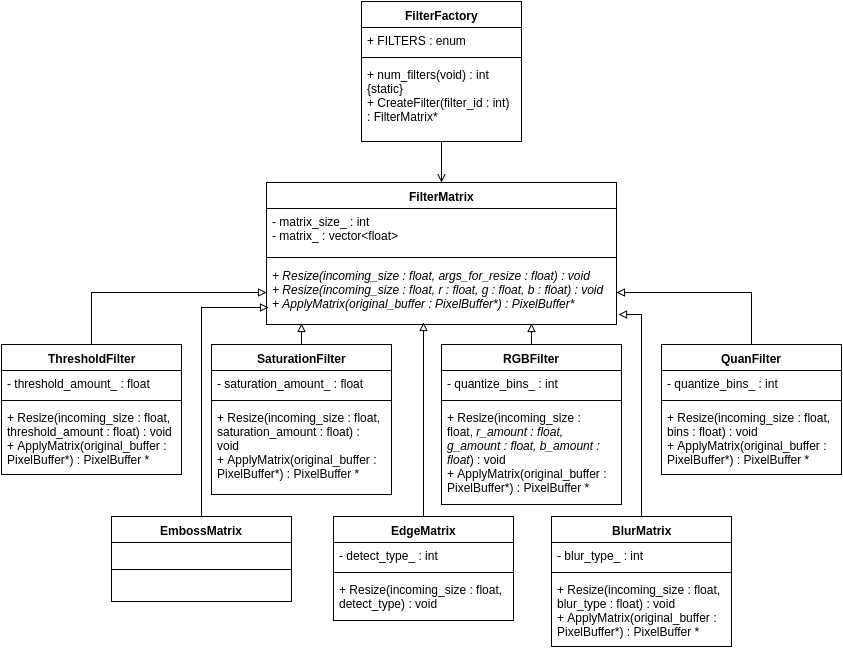

The diagram above was exported from draw.io. Its source (the exported page's mxGraphModel, read from the mxfile embedded in the PNG):
<mxGraphModel dx="2005" dy="1281" grid="1" gridSize="10" guides="1" tooltips="1" connect="1" arrows="1" fold="1" page="1" pageScale="1" pageWidth="850" pageHeight="1100" math="0" shadow="0">
  <root>
    <mxCell id="0" />
    <mxCell id="1" parent="0" />
    <mxCell id="2c0861150d2a9030-1" value="FilterMatrix" style="swimlane;html=1;fontStyle=1;align=center;verticalAlign=top;childLayout=stackLayout;horizontal=1;startSize=26;horizontalStack=0;resizeParent=1;resizeLast=0;collapsible=1;marginBottom=0;swimlaneFillColor=#ffffff;" vertex="1" parent="1">
      <mxGeometry x="265" y="388" width="350" height="142" as="geometry" />
    </mxCell>
    <mxCell id="2c0861150d2a9030-2" value="- matrix_size_ : int&lt;div&gt;- matrix_ : vector&amp;lt;float&amp;gt;&amp;nbsp;&lt;/div&gt;" style="text;html=1;strokeColor=none;fillColor=none;align=left;verticalAlign=top;spacingLeft=4;spacingRight=4;whiteSpace=wrap;overflow=hidden;rotatable=0;points=[[0,0.5],[1,0.5]];portConstraint=eastwest;" vertex="1" parent="2c0861150d2a9030-1">
      <mxGeometry y="26" width="350" height="44" as="geometry" />
    </mxCell>
    <mxCell id="2c0861150d2a9030-3" value="" style="line;html=1;strokeWidth=1;fillColor=none;align=left;verticalAlign=middle;spacingTop=-1;spacingLeft=3;spacingRight=3;rotatable=0;labelPosition=right;points=[];portConstraint=eastwest;" vertex="1" parent="2c0861150d2a9030-1">
      <mxGeometry y="70" width="350" height="10" as="geometry" />
    </mxCell>
    <mxCell id="2c0861150d2a9030-4" value="&lt;i&gt;+ Resize(incoming_size : float, args_for_resize : float) : void&lt;/i&gt;&lt;div&gt;&lt;i&gt;+ Resize(incoming_size : float, r : float, g : float, b : float) : void&lt;/i&gt;&lt;/div&gt;&lt;div&gt;&lt;i&gt;+ ApplyMatrix(original_buffer : PixelBuffer*) : PixelBuffer*&lt;/i&gt;&lt;/div&gt;" style="text;html=1;strokeColor=none;fillColor=none;align=left;verticalAlign=top;spacingLeft=4;spacingRight=4;whiteSpace=wrap;overflow=hidden;rotatable=0;points=[[0,0.5],[1,0.5]];portConstraint=eastwest;" vertex="1" parent="2c0861150d2a9030-1">
      <mxGeometry y="80" width="350" height="60" as="geometry" />
    </mxCell>
    <mxCell id="2c0861150d2a9030-9" value="BlurMatrix" style="swimlane;html=1;fontStyle=1;align=center;verticalAlign=top;childLayout=stackLayout;horizontal=1;startSize=26;horizontalStack=0;resizeParent=1;resizeLast=0;collapsible=1;marginBottom=0;swimlaneFillColor=#ffffff;" vertex="1" parent="1">
      <mxGeometry x="550" y="722" width="180" height="130" as="geometry" />
    </mxCell>
    <mxCell id="2c0861150d2a9030-10" value="- blur_type_ : int" style="text;html=1;strokeColor=none;fillColor=none;align=left;verticalAlign=top;spacingLeft=4;spacingRight=4;whiteSpace=wrap;overflow=hidden;rotatable=0;points=[[0,0.5],[1,0.5]];portConstraint=eastwest;" vertex="1" parent="2c0861150d2a9030-9">
      <mxGeometry y="26" width="180" height="26" as="geometry" />
    </mxCell>
    <mxCell id="2c0861150d2a9030-11" value="" style="line;html=1;strokeWidth=1;fillColor=none;align=left;verticalAlign=middle;spacingTop=-1;spacingLeft=3;spacingRight=3;rotatable=0;labelPosition=right;points=[];portConstraint=eastwest;" vertex="1" parent="2c0861150d2a9030-9">
      <mxGeometry y="52" width="180" height="8" as="geometry" />
    </mxCell>
    <mxCell id="2c0861150d2a9030-12" value="+ Resize(incoming_size : float, blur_type : float) : void&lt;div&gt;+ ApplyMatrix(original_buffer : PixelBuffer*) : PixelBuffer *&lt;/div&gt;" style="text;html=1;strokeColor=none;fillColor=none;align=left;verticalAlign=top;spacingLeft=4;spacingRight=4;whiteSpace=wrap;overflow=hidden;rotatable=0;points=[[0,0.5],[1,0.5]];portConstraint=eastwest;" vertex="1" parent="2c0861150d2a9030-9">
      <mxGeometry y="60" width="180" height="70" as="geometry" />
    </mxCell>
    <mxCell id="2c0861150d2a9030-13" value="EdgeMatrix" style="swimlane;html=1;fontStyle=1;align=center;verticalAlign=top;childLayout=stackLayout;horizontal=1;startSize=26;horizontalStack=0;resizeParent=1;resizeLast=0;collapsible=1;marginBottom=0;swimlaneFillColor=#ffffff;" vertex="1" parent="1">
      <mxGeometry x="332" y="722" width="180" height="104" as="geometry" />
    </mxCell>
    <mxCell id="2c0861150d2a9030-14" value="- detect_type_ : int" style="text;html=1;strokeColor=none;fillColor=none;align=left;verticalAlign=top;spacingLeft=4;spacingRight=4;whiteSpace=wrap;overflow=hidden;rotatable=0;points=[[0,0.5],[1,0.5]];portConstraint=eastwest;" vertex="1" parent="2c0861150d2a9030-13">
      <mxGeometry y="26" width="180" height="26" as="geometry" />
    </mxCell>
    <mxCell id="2c0861150d2a9030-15" value="" style="line;html=1;strokeWidth=1;fillColor=none;align=left;verticalAlign=middle;spacingTop=-1;spacingLeft=3;spacingRight=3;rotatable=0;labelPosition=right;points=[];portConstraint=eastwest;" vertex="1" parent="2c0861150d2a9030-13">
      <mxGeometry y="52" width="180" height="8" as="geometry" />
    </mxCell>
    <mxCell id="2c0861150d2a9030-16" value="+ Resize(incoming_size : float, detect_type) : void" style="text;html=1;strokeColor=none;fillColor=none;align=left;verticalAlign=top;spacingLeft=4;spacingRight=4;whiteSpace=wrap;overflow=hidden;rotatable=0;points=[[0,0.5],[1,0.5]];portConstraint=eastwest;" vertex="1" parent="2c0861150d2a9030-13">
      <mxGeometry y="60" width="180" height="40" as="geometry" />
    </mxCell>
    <mxCell id="2c0861150d2a9030-17" value="EmbossMatrix" style="swimlane;html=1;fontStyle=1;align=center;verticalAlign=top;childLayout=stackLayout;horizontal=1;startSize=26;horizontalStack=0;resizeParent=1;resizeLast=0;collapsible=1;marginBottom=0;swimlaneFillColor=#ffffff;" vertex="1" parent="1">
      <mxGeometry x="110" y="722" width="180" height="85" as="geometry" />
    </mxCell>
    <mxCell id="2c0861150d2a9030-19" value="" style="line;html=1;strokeWidth=1;fillColor=none;align=left;verticalAlign=middle;spacingTop=-1;spacingLeft=3;spacingRight=3;rotatable=0;labelPosition=right;points=[];portConstraint=eastwest;" vertex="1" parent="2c0861150d2a9030-17">
      <mxGeometry y="26" width="180" height="54" as="geometry" />
    </mxCell>
    <mxCell id="2c0861150d2a9030-21" value="QuanFilter" style="swimlane;html=1;fontStyle=1;align=center;verticalAlign=top;childLayout=stackLayout;horizontal=1;startSize=26;horizontalStack=0;resizeParent=1;resizeLast=0;collapsible=1;marginBottom=0;swimlaneFillColor=#ffffff;" vertex="1" parent="1">
      <mxGeometry x="660" y="550" width="180" height="130" as="geometry" />
    </mxCell>
    <mxCell id="2c0861150d2a9030-22" value="- quantize_bins_ : int" style="text;html=1;strokeColor=none;fillColor=none;align=left;verticalAlign=top;spacingLeft=4;spacingRight=4;whiteSpace=wrap;overflow=hidden;rotatable=0;points=[[0,0.5],[1,0.5]];portConstraint=eastwest;" vertex="1" parent="2c0861150d2a9030-21">
      <mxGeometry y="26" width="180" height="26" as="geometry" />
    </mxCell>
    <mxCell id="2c0861150d2a9030-23" value="" style="line;html=1;strokeWidth=1;fillColor=none;align=left;verticalAlign=middle;spacingTop=-1;spacingLeft=3;spacingRight=3;rotatable=0;labelPosition=right;points=[];portConstraint=eastwest;" vertex="1" parent="2c0861150d2a9030-21">
      <mxGeometry y="52" width="180" height="8" as="geometry" />
    </mxCell>
    <mxCell id="2c0861150d2a9030-24" value="+ Resize(incoming_size : float, bins : float) : void&lt;div&gt;+ ApplyMatrix(original_buffer : PixelBuffer*) : PixelBuffer *&lt;/div&gt;" style="text;html=1;strokeColor=none;fillColor=none;align=left;verticalAlign=top;spacingLeft=4;spacingRight=4;whiteSpace=wrap;overflow=hidden;rotatable=0;points=[[0,0.5],[1,0.5]];portConstraint=eastwest;" vertex="1" parent="2c0861150d2a9030-21">
      <mxGeometry y="60" width="180" height="70" as="geometry" />
    </mxCell>
    <mxCell id="2c0861150d2a9030-25" value="RGBFilter" style="swimlane;html=1;fontStyle=1;align=center;verticalAlign=top;childLayout=stackLayout;horizontal=1;startSize=26;horizontalStack=0;resizeParent=1;resizeLast=0;collapsible=1;marginBottom=0;swimlaneFillColor=#ffffff;" vertex="1" parent="1">
      <mxGeometry x="440" y="550" width="180" height="160" as="geometry" />
    </mxCell>
    <mxCell id="2c0861150d2a9030-26" value="- quantize_bins_ : int" style="text;html=1;strokeColor=none;fillColor=none;align=left;verticalAlign=top;spacingLeft=4;spacingRight=4;whiteSpace=wrap;overflow=hidden;rotatable=0;points=[[0,0.5],[1,0.5]];portConstraint=eastwest;" vertex="1" parent="2c0861150d2a9030-25">
      <mxGeometry y="26" width="180" height="26" as="geometry" />
    </mxCell>
    <mxCell id="2c0861150d2a9030-27" value="" style="line;html=1;strokeWidth=1;fillColor=none;align=left;verticalAlign=middle;spacingTop=-1;spacingLeft=3;spacingRight=3;rotatable=0;labelPosition=right;points=[];portConstraint=eastwest;" vertex="1" parent="2c0861150d2a9030-25">
      <mxGeometry y="52" width="180" height="8" as="geometry" />
    </mxCell>
    <mxCell id="2c0861150d2a9030-28" value="+ Resize(incoming_size : float,&amp;nbsp;&lt;i&gt;r_amount : float, g_amount : float, b_amount : float&lt;/i&gt;) : void&lt;div&gt;+ ApplyMatrix(original_buffer : PixelBuffer*) : PixelBuffer *&lt;/div&gt;" style="text;html=1;strokeColor=none;fillColor=none;align=left;verticalAlign=top;spacingLeft=4;spacingRight=4;whiteSpace=wrap;overflow=hidden;rotatable=0;points=[[0,0.5],[1,0.5]];portConstraint=eastwest;" vertex="1" parent="2c0861150d2a9030-25">
      <mxGeometry y="60" width="180" height="100" as="geometry" />
    </mxCell>
    <mxCell id="2c0861150d2a9030-29" value="SaturationFilter" style="swimlane;html=1;fontStyle=1;align=center;verticalAlign=top;childLayout=stackLayout;horizontal=1;startSize=26;horizontalStack=0;resizeParent=1;resizeLast=0;collapsible=1;marginBottom=0;swimlaneFillColor=#ffffff;" vertex="1" parent="1">
      <mxGeometry x="210" y="550" width="180" height="150" as="geometry" />
    </mxCell>
    <mxCell id="2c0861150d2a9030-30" value="- saturation_amount_ : float" style="text;html=1;strokeColor=none;fillColor=none;align=left;verticalAlign=top;spacingLeft=4;spacingRight=4;whiteSpace=wrap;overflow=hidden;rotatable=0;points=[[0,0.5],[1,0.5]];portConstraint=eastwest;" vertex="1" parent="2c0861150d2a9030-29">
      <mxGeometry y="26" width="180" height="26" as="geometry" />
    </mxCell>
    <mxCell id="2c0861150d2a9030-31" value="" style="line;html=1;strokeWidth=1;fillColor=none;align=left;verticalAlign=middle;spacingTop=-1;spacingLeft=3;spacingRight=3;rotatable=0;labelPosition=right;points=[];portConstraint=eastwest;" vertex="1" parent="2c0861150d2a9030-29">
      <mxGeometry y="52" width="180" height="8" as="geometry" />
    </mxCell>
    <mxCell id="2c0861150d2a9030-32" value="+ Resize(incoming_size : float, saturation_amount : float) : void&lt;div&gt;+ ApplyMatrix(original_buffer : PixelBuffer*) : PixelBuffer *&lt;/div&gt;" style="text;html=1;strokeColor=none;fillColor=none;align=left;verticalAlign=top;spacingLeft=4;spacingRight=4;whiteSpace=wrap;overflow=hidden;rotatable=0;points=[[0,0.5],[1,0.5]];portConstraint=eastwest;" vertex="1" parent="2c0861150d2a9030-29">
      <mxGeometry y="60" width="180" height="90" as="geometry" />
    </mxCell>
    <mxCell id="2c0861150d2a9030-33" value="ThresholdFilter" style="swimlane;html=1;fontStyle=1;align=center;verticalAlign=top;childLayout=stackLayout;horizontal=1;startSize=26;horizontalStack=0;resizeParent=1;resizeLast=0;collapsible=1;marginBottom=0;swimlaneFillColor=#ffffff;" vertex="1" parent="1">
      <mxGeometry y="550" width="180" height="130" as="geometry" />
    </mxCell>
    <mxCell id="2c0861150d2a9030-34" value="- threshold_amount_ : float" style="text;html=1;strokeColor=none;fillColor=none;align=left;verticalAlign=top;spacingLeft=4;spacingRight=4;whiteSpace=wrap;overflow=hidden;rotatable=0;points=[[0,0.5],[1,0.5]];portConstraint=eastwest;" vertex="1" parent="2c0861150d2a9030-33">
      <mxGeometry y="26" width="180" height="26" as="geometry" />
    </mxCell>
    <mxCell id="2c0861150d2a9030-35" value="" style="line;html=1;strokeWidth=1;fillColor=none;align=left;verticalAlign=middle;spacingTop=-1;spacingLeft=3;spacingRight=3;rotatable=0;labelPosition=right;points=[];portConstraint=eastwest;" vertex="1" parent="2c0861150d2a9030-33">
      <mxGeometry y="52" width="180" height="8" as="geometry" />
    </mxCell>
    <mxCell id="2c0861150d2a9030-36" value="+ Resize(incoming_size : float, threshold_amount : float) : void&lt;div&gt;+ ApplyMatrix(original_buffer : PixelBuffer*) : PixelBuffer *&lt;/div&gt;" style="text;html=1;strokeColor=none;fillColor=none;align=left;verticalAlign=top;spacingLeft=4;spacingRight=4;whiteSpace=wrap;overflow=hidden;rotatable=0;points=[[0,0.5],[1,0.5]];portConstraint=eastwest;" vertex="1" parent="2c0861150d2a9030-33">
      <mxGeometry y="60" width="180" height="70" as="geometry" />
    </mxCell>
    <mxCell id="2c0861150d2a9030-38" style="edgeStyle=orthogonalEdgeStyle;rounded=0;html=1;exitX=0.5;exitY=0;jettySize=auto;orthogonalLoop=1;endArrow=block;endFill=0;" edge="1" parent="1" source="2c0861150d2a9030-33" target="2c0861150d2a9030-4">
      <mxGeometry relative="1" as="geometry" />
    </mxCell>
    <mxCell id="2c0861150d2a9030-39" style="edgeStyle=orthogonalEdgeStyle;rounded=0;html=1;exitX=0.5;exitY=0;entryX=0.1;entryY=1.017;entryPerimeter=0;endArrow=block;endFill=0;jettySize=auto;orthogonalLoop=1;" edge="1" parent="1" source="2c0861150d2a9030-29" target="2c0861150d2a9030-4">
      <mxGeometry relative="1" as="geometry">
        <Array as="points" />
      </mxGeometry>
    </mxCell>
    <mxCell id="2c0861150d2a9030-40" style="edgeStyle=orthogonalEdgeStyle;rounded=0;html=1;exitX=0.5;exitY=0;endArrow=block;endFill=0;jettySize=auto;orthogonalLoop=1;entryX=0.757;entryY=1.017;entryPerimeter=0;" edge="1" parent="1" source="2c0861150d2a9030-25" target="2c0861150d2a9030-4">
      <mxGeometry relative="1" as="geometry">
        <mxPoint x="470" y="470" as="targetPoint" />
        <Array as="points" />
      </mxGeometry>
    </mxCell>
    <mxCell id="2c0861150d2a9030-41" style="edgeStyle=orthogonalEdgeStyle;rounded=0;html=1;exitX=0.5;exitY=0;entryX=1;entryY=0.5;endArrow=block;endFill=0;jettySize=auto;orthogonalLoop=1;" edge="1" parent="1" source="2c0861150d2a9030-21" target="2c0861150d2a9030-4">
      <mxGeometry relative="1" as="geometry" />
    </mxCell>
    <mxCell id="2c0861150d2a9030-44" style="edgeStyle=orthogonalEdgeStyle;rounded=0;html=1;exitX=0.5;exitY=0;entryX=0.449;entryY=1;entryPerimeter=0;endArrow=block;endFill=0;jettySize=auto;orthogonalLoop=1;" edge="1" parent="1" source="2c0861150d2a9030-13" target="2c0861150d2a9030-4">
      <mxGeometry relative="1" as="geometry" />
    </mxCell>
    <mxCell id="2c0861150d2a9030-45" style="edgeStyle=orthogonalEdgeStyle;rounded=0;html=1;exitX=0.5;exitY=0;entryX=0.006;entryY=0.75;entryPerimeter=0;endArrow=block;endFill=0;jettySize=auto;orthogonalLoop=1;" edge="1" parent="1" source="2c0861150d2a9030-17" target="2c0861150d2a9030-4">
      <mxGeometry relative="1" as="geometry" />
    </mxCell>
    <mxCell id="2c0861150d2a9030-47" style="edgeStyle=orthogonalEdgeStyle;rounded=0;html=1;exitX=0.5;exitY=0;entryX=1.006;entryY=0.867;entryPerimeter=0;endArrow=block;endFill=0;jettySize=auto;orthogonalLoop=1;" edge="1" parent="1" source="2c0861150d2a9030-9" target="2c0861150d2a9030-4">
      <mxGeometry relative="1" as="geometry" />
    </mxCell>
    <mxCell id="783b8612f319bdf7-6" style="edgeStyle=orthogonalEdgeStyle;rounded=0;html=1;exitX=0.5;exitY=1;entryX=0.5;entryY=0;endArrow=open;endFill=0;jettySize=auto;orthogonalLoop=1;" edge="1" parent="1" source="783b8612f319bdf7-2" target="2c0861150d2a9030-1">
      <mxGeometry relative="1" as="geometry" />
    </mxCell>
    <mxCell id="783b8612f319bdf7-2" value="FilterFactory" style="swimlane;html=1;fontStyle=1;align=center;verticalAlign=top;childLayout=stackLayout;horizontal=1;startSize=26;horizontalStack=0;resizeParent=1;resizeLast=0;collapsible=1;marginBottom=0;swimlaneFillColor=#ffffff;" vertex="1" parent="1">
      <mxGeometry x="360" y="207" width="160" height="140" as="geometry" />
    </mxCell>
    <mxCell id="783b8612f319bdf7-3" value="+ FILTERS : enum" style="text;html=1;strokeColor=none;fillColor=none;align=left;verticalAlign=top;spacingLeft=4;spacingRight=4;whiteSpace=wrap;overflow=hidden;rotatable=0;points=[[0,0.5],[1,0.5]];portConstraint=eastwest;" vertex="1" parent="783b8612f319bdf7-2">
      <mxGeometry y="26" width="160" height="26" as="geometry" />
    </mxCell>
    <mxCell id="783b8612f319bdf7-4" value="" style="line;html=1;strokeWidth=1;fillColor=none;align=left;verticalAlign=middle;spacingTop=-1;spacingLeft=3;spacingRight=3;rotatable=0;labelPosition=right;points=[];portConstraint=eastwest;" vertex="1" parent="783b8612f319bdf7-2">
      <mxGeometry y="52" width="160" height="8" as="geometry" />
    </mxCell>
    <mxCell id="783b8612f319bdf7-5" value="+ num_filters(void) : int {static}&lt;div&gt;+ CreateFilter(filter_id : int) : FilterMatrix*&lt;/div&gt;" style="text;html=1;strokeColor=none;fillColor=none;align=left;verticalAlign=top;spacingLeft=4;spacingRight=4;whiteSpace=wrap;overflow=hidden;rotatable=0;points=[[0,0.5],[1,0.5]];portConstraint=eastwest;" vertex="1" parent="783b8612f319bdf7-2">
      <mxGeometry y="60" width="160" height="70" as="geometry" />
    </mxCell>
  </root>
</mxGraphModel>